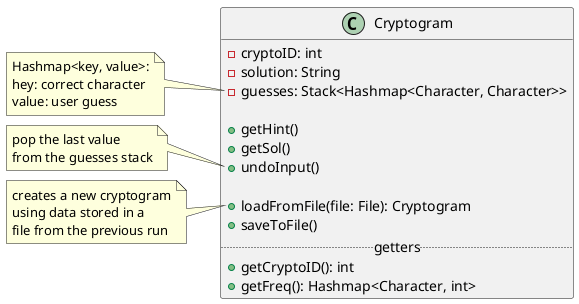

The diagram above was rendered by PlantUML. Its source (embedded in the PNG):
@startuml

' Maybe should be a interface
class Cryptogram {
    - cryptoID: int
    - solution: String
    - guesses: Stack<Hashmap<Character, Character>>

    + getHint()
    + getSol()
    + undoInput()

    + loadFromFile(file: File): Cryptogram
    + saveToFile()
    ..getters..
    + getCryptoID(): int
    + getFreq(): Hashmap<Character, int>
}

note left of Cryptogram::guesses
 Hashmap<key, value>:
 hey: correct character
 value: user guess
end note

note left of Cryptogram::undoInput
    pop the last value
    from the guesses stack
end note

note left of Cryptogram::loadFromFile
    creates a new cryptogram
    using data stored in a
    file from the previous run
end note

@enduml